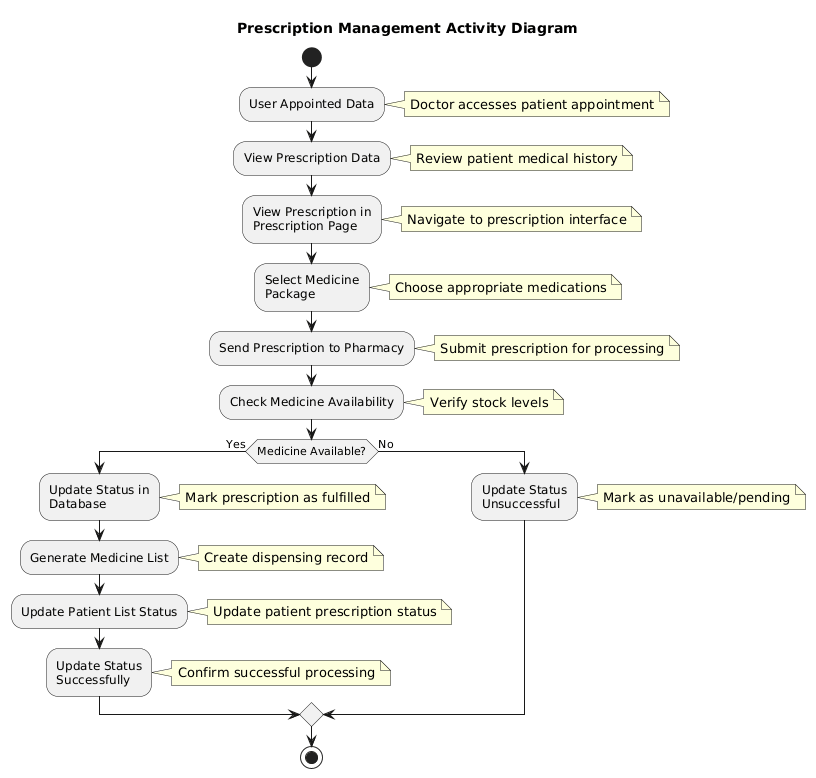

The diagram above was rendered by PlantUML. Its source (embedded in the PNG):
@startuml
title Prescription Management Activity Diagram

start

:User Appointed Data;
note right: Doctor accesses patient appointment

:View Prescription Data;
note right: Review patient medical history

:View Prescription in 
Prescription Page;
note right: Navigate to prescription interface

:Select Medicine
Package;
note right: Choose appropriate medications

:Send Prescription to Pharmacy;
note right: Submit prescription for processing

:Check Medicine Availability;
note right: Verify stock levels

if (Medicine Available?) then (Yes)
  :Update Status in
  Database;
  note right: Mark prescription as fulfilled
  
  :Generate Medicine List;
  note right: Create dispensing record
  
  :Update Patient List Status;
  note right: Update patient prescription status
  
  :Update Status
  Successfully;
  note right: Confirm successful processing
  
else (No)
  :Update Status
  Unsuccessful;
  note right: Mark as unavailable/pending
  
endif

stop
@enduml